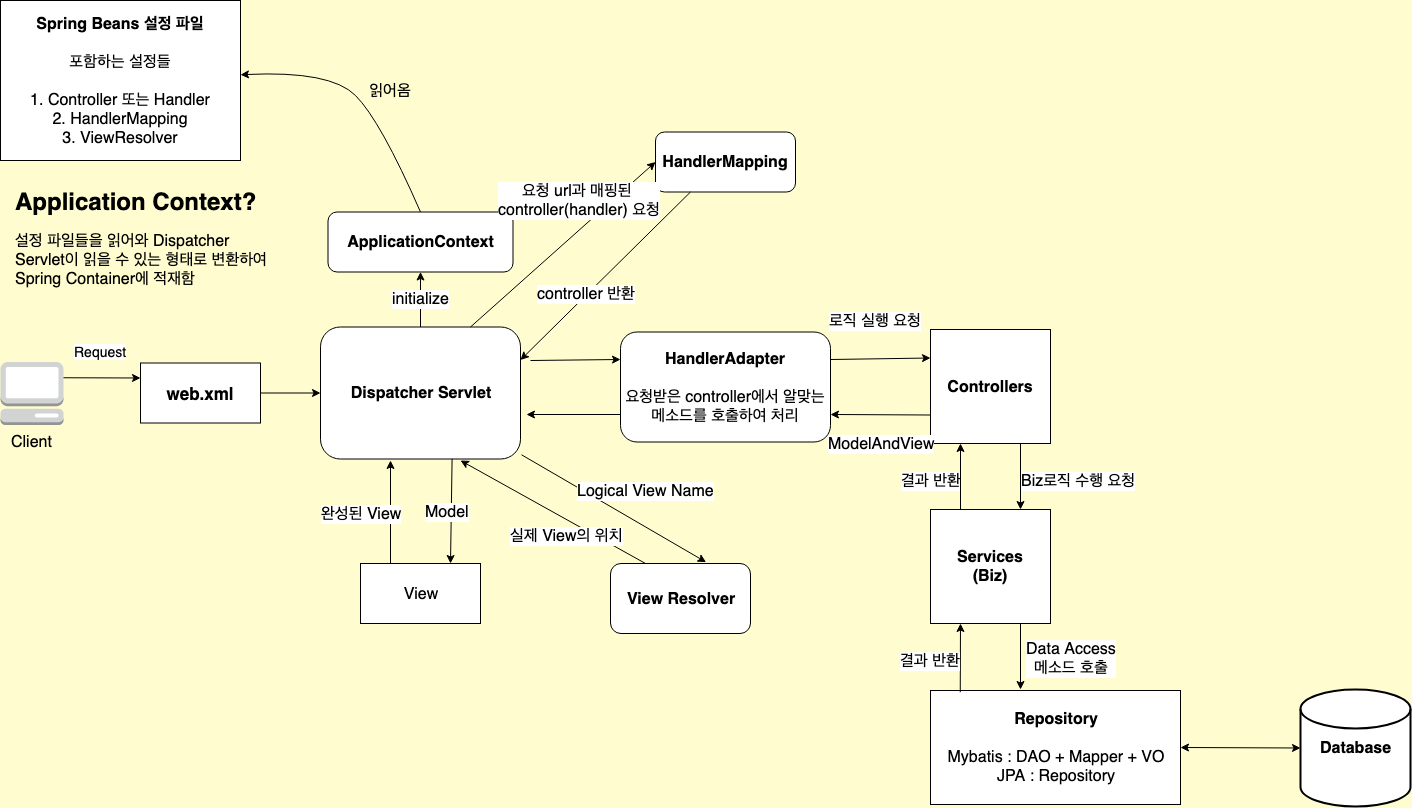

The diagram above was exported from draw.io. Its source (the exported page's mxGraphModel, read from the mxfile embedded in the PNG):
<mxGraphModel dx="946" dy="627" grid="1" gridSize="10" guides="1" tooltips="1" connect="1" arrows="1" fold="1" page="1" pageScale="1" pageWidth="2336" pageHeight="1654" background="#FFFCCF" math="0" shadow="0">
  <root>
    <mxCell id="0" />
    <mxCell id="1" parent="0" />
    <mxCell id="xiWYW52hVEOOf2Oijn7X-1" value="&lt;font style=&quot;font-size: 16px&quot;&gt;Client&lt;/font&gt;" style="outlineConnect=0;dashed=0;verticalLabelPosition=bottom;verticalAlign=top;align=center;html=1;shape=mxgraph.aws3.management_console;fillColor=#D2D3D3;gradientColor=none;" parent="1" vertex="1">
      <mxGeometry x="90" y="381.5" width="63" height="63" as="geometry" />
    </mxCell>
    <mxCell id="xiWYW52hVEOOf2Oijn7X-9" value="&lt;font style=&quot;font-size: 17px&quot;&gt;&lt;b&gt;web.xml&lt;/b&gt;&lt;/font&gt;" style="rounded=0;whiteSpace=wrap;html=1;" parent="1" vertex="1">
      <mxGeometry x="230" y="382.5" width="120" height="60" as="geometry" />
    </mxCell>
    <mxCell id="xiWYW52hVEOOf2Oijn7X-10" value="Request" style="endArrow=classic;html=1;entryX=0;entryY=0.25;entryDx=0;entryDy=0;exitX=1;exitY=0.25;exitDx=0;exitDy=0;exitPerimeter=0;fontSize=14;" parent="1" source="xiWYW52hVEOOf2Oijn7X-1" target="xiWYW52hVEOOf2Oijn7X-9" edge="1">
      <mxGeometry x="-0.0411" y="26" width="50" height="50" relative="1" as="geometry">
        <mxPoint x="160" y="370" as="sourcePoint" />
        <mxPoint x="210" y="320" as="targetPoint" />
        <mxPoint as="offset" />
      </mxGeometry>
    </mxCell>
    <mxCell id="xiWYW52hVEOOf2Oijn7X-11" value="&lt;b&gt;Dispatcher Servlet&lt;/b&gt;" style="rounded=1;whiteSpace=wrap;html=1;fontSize=16;" parent="1" vertex="1">
      <mxGeometry x="410" y="346.5" width="200" height="132" as="geometry" />
    </mxCell>
    <mxCell id="xiWYW52hVEOOf2Oijn7X-12" value="&lt;b&gt;Spring Beans 설정 파일&lt;/b&gt;&lt;br&gt;&lt;br&gt;포함하는 설정들&lt;br&gt;&lt;br&gt;1. Controller 또는 Handler&lt;br&gt;2. HandlerMapping&lt;br&gt;3. ViewResolver" style="rounded=0;whiteSpace=wrap;html=1;fontSize=16;" parent="1" vertex="1">
      <mxGeometry x="90" y="20" width="240" height="160" as="geometry" />
    </mxCell>
    <mxCell id="xiWYW52hVEOOf2Oijn7X-13" value="" style="endArrow=classic;html=1;fontSize=16;" parent="1" source="xiWYW52hVEOOf2Oijn7X-9" target="xiWYW52hVEOOf2Oijn7X-11" edge="1">
      <mxGeometry width="50" height="50" relative="1" as="geometry">
        <mxPoint x="350" y="360" as="sourcePoint" />
        <mxPoint x="400" y="310" as="targetPoint" />
      </mxGeometry>
    </mxCell>
    <mxCell id="xiWYW52hVEOOf2Oijn7X-14" value="&lt;b&gt;ApplicationContext&lt;/b&gt;" style="rounded=1;whiteSpace=wrap;html=1;fontSize=16;" parent="1" vertex="1">
      <mxGeometry x="417.5" y="231.5" width="185" height="60" as="geometry" />
    </mxCell>
    <mxCell id="xiWYW52hVEOOf2Oijn7X-16" value="" style="curved=1;endArrow=classic;html=1;fontSize=16;exitX=0.5;exitY=0;exitDx=0;exitDy=0;" parent="1" source="xiWYW52hVEOOf2Oijn7X-14" target="xiWYW52hVEOOf2Oijn7X-12" edge="1">
      <mxGeometry width="50" height="50" relative="1" as="geometry">
        <mxPoint x="420" y="140" as="sourcePoint" />
        <mxPoint x="470" y="90" as="targetPoint" />
        <Array as="points">
          <mxPoint x="470" y="140" />
          <mxPoint x="420" y="90" />
        </Array>
      </mxGeometry>
    </mxCell>
    <mxCell id="xiWYW52hVEOOf2Oijn7X-18" value="읽어옴" style="text;html=1;strokeColor=none;fillColor=none;align=center;verticalAlign=middle;whiteSpace=wrap;rounded=0;fontSize=16;" parent="1" vertex="1">
      <mxGeometry x="440" y="100" width="80" height="20" as="geometry" />
    </mxCell>
    <mxCell id="xiWYW52hVEOOf2Oijn7X-19" value="&lt;h1 style=&quot;font-size: 24px&quot;&gt;Application Context?&lt;/h1&gt;&lt;p&gt;설정 파일들을 읽어와 Dispatcher Servlet이 읽을 수 있는 형태로 변환하여 Spring Container에 적재함&lt;/p&gt;" style="text;html=1;strokeColor=none;fillColor=none;spacing=5;spacingTop=-20;whiteSpace=wrap;overflow=hidden;rounded=0;fontSize=16;" parent="1" vertex="1">
      <mxGeometry x="100" y="201.5" width="270" height="120" as="geometry" />
    </mxCell>
    <mxCell id="xiWYW52hVEOOf2Oijn7X-20" value="initialize" style="endArrow=classic;html=1;fontSize=16;exitX=0.5;exitY=0;exitDx=0;exitDy=0;" parent="1" source="xiWYW52hVEOOf2Oijn7X-11" target="xiWYW52hVEOOf2Oijn7X-14" edge="1">
      <mxGeometry width="50" height="50" relative="1" as="geometry">
        <mxPoint x="480" y="270" as="sourcePoint" />
        <mxPoint x="530" y="220" as="targetPoint" />
      </mxGeometry>
    </mxCell>
    <mxCell id="xiWYW52hVEOOf2Oijn7X-22" value="&lt;b&gt;HandlerMapping&lt;/b&gt;" style="rounded=1;whiteSpace=wrap;html=1;fontSize=16;" parent="1" vertex="1">
      <mxGeometry x="745" y="151.5" width="140" height="60" as="geometry" />
    </mxCell>
    <mxCell id="xiWYW52hVEOOf2Oijn7X-23" value="요청 url과 매핑된 &lt;br&gt;controller(handler) 요청" style="endArrow=classic;html=1;fontSize=16;entryX=0;entryY=0.5;entryDx=0;entryDy=0;exitX=0.75;exitY=0;exitDx=0;exitDy=0;" parent="1" source="xiWYW52hVEOOf2Oijn7X-11" target="xiWYW52hVEOOf2Oijn7X-22" edge="1">
      <mxGeometry x="0.3415" y="22" width="50" height="50" relative="1" as="geometry">
        <mxPoint x="610" y="270" as="sourcePoint" />
        <mxPoint x="660" y="220" as="targetPoint" />
        <mxPoint as="offset" />
      </mxGeometry>
    </mxCell>
    <mxCell id="xiWYW52hVEOOf2Oijn7X-24" value="" style="endArrow=classic;html=1;fontSize=16;exitX=0.25;exitY=1;exitDx=0;exitDy=0;entryX=1;entryY=0.25;entryDx=0;entryDy=0;" parent="1" source="xiWYW52hVEOOf2Oijn7X-22" target="xiWYW52hVEOOf2Oijn7X-11" edge="1">
      <mxGeometry width="50" height="50" relative="1" as="geometry">
        <mxPoint x="590" y="330" as="sourcePoint" />
        <mxPoint x="610" y="310" as="targetPoint" />
      </mxGeometry>
    </mxCell>
    <mxCell id="xiWYW52hVEOOf2Oijn7X-30" value="controller 반환" style="text;html=1;resizable=0;points=[];align=center;verticalAlign=middle;labelBackgroundColor=#ffffff;fontSize=16;" parent="xiWYW52hVEOOf2Oijn7X-24" vertex="1" connectable="0">
      <mxGeometry x="0.2281" y="-2" relative="1" as="geometry">
        <mxPoint x="1" as="offset" />
      </mxGeometry>
    </mxCell>
    <mxCell id="xiWYW52hVEOOf2Oijn7X-31" value="&lt;b&gt;HandlerAdapter&lt;br&gt;&lt;/b&gt;&lt;br&gt;요청받은 controller에서 알맞는 메소드를 호출하여 처리" style="rounded=1;whiteSpace=wrap;html=1;fontSize=16;" parent="1" vertex="1">
      <mxGeometry x="710" y="351.5" width="210" height="110" as="geometry" />
    </mxCell>
    <mxCell id="xiWYW52hVEOOf2Oijn7X-33" value="Controllers" style="rounded=0;whiteSpace=wrap;html=1;fontSize=16;fontStyle=1" parent="1" vertex="1">
      <mxGeometry x="1020" y="349" width="120" height="114" as="geometry" />
    </mxCell>
    <mxCell id="xiWYW52hVEOOf2Oijn7X-34" value="" style="endArrow=classic;html=1;fontSize=16;exitX=1;exitY=0.25;exitDx=0;exitDy=0;entryX=0;entryY=0.25;entryDx=0;entryDy=0;" parent="1" source="xiWYW52hVEOOf2Oijn7X-31" target="xiWYW52hVEOOf2Oijn7X-33" edge="1">
      <mxGeometry width="50" height="50" relative="1" as="geometry">
        <mxPoint x="990" y="320" as="sourcePoint" />
        <mxPoint x="1020" y="377" as="targetPoint" />
      </mxGeometry>
    </mxCell>
    <mxCell id="xiWYW52hVEOOf2Oijn7X-47" value="로직 실행 요청" style="text;html=1;resizable=0;points=[];align=center;verticalAlign=middle;labelBackgroundColor=#ffffff;fontSize=16;" parent="xiWYW52hVEOOf2Oijn7X-34" vertex="1" connectable="0">
      <mxGeometry x="-0.1137" y="-1" relative="1" as="geometry">
        <mxPoint y="-39" as="offset" />
      </mxGeometry>
    </mxCell>
    <mxCell id="xiWYW52hVEOOf2Oijn7X-35" value="" style="endArrow=classic;html=1;fontSize=16;entryX=1;entryY=0.75;entryDx=0;entryDy=0;exitX=0;exitY=0.75;exitDx=0;exitDy=0;" parent="1" source="xiWYW52hVEOOf2Oijn7X-33" target="xiWYW52hVEOOf2Oijn7X-31" edge="1">
      <mxGeometry width="50" height="50" relative="1" as="geometry">
        <mxPoint x="1010" y="434" as="sourcePoint" />
        <mxPoint x="1000" y="400" as="targetPoint" />
      </mxGeometry>
    </mxCell>
    <mxCell id="xiWYW52hVEOOf2Oijn7X-49" value="ModelAndView" style="text;html=1;resizable=0;points=[];align=center;verticalAlign=middle;labelBackgroundColor=#ffffff;fontSize=16;" parent="xiWYW52hVEOOf2Oijn7X-35" vertex="1" connectable="0">
      <mxGeometry x="0.06" relative="1" as="geometry">
        <mxPoint x="3.5" y="29" as="offset" />
      </mxGeometry>
    </mxCell>
    <mxCell id="xiWYW52hVEOOf2Oijn7X-37" value="Services&lt;br&gt;(Biz)" style="rounded=0;whiteSpace=wrap;html=1;fontSize=16;fontStyle=1" parent="1" vertex="1">
      <mxGeometry x="1020" y="529" width="120" height="114" as="geometry" />
    </mxCell>
    <mxCell id="xiWYW52hVEOOf2Oijn7X-38" value="Repository&lt;br&gt;&lt;br&gt;&lt;span style=&quot;font-weight: 400&quot;&gt;Mybatis : DAO + Mapper + VO&lt;br&gt;&lt;/span&gt;&lt;span style=&quot;font-weight: normal&quot;&gt;JPA : Repository&lt;/span&gt;" style="rounded=0;whiteSpace=wrap;html=1;fontSize=16;fontStyle=1" parent="1" vertex="1">
      <mxGeometry x="1020" y="710" width="250" height="114" as="geometry" />
    </mxCell>
    <mxCell id="xiWYW52hVEOOf2Oijn7X-39" value="Database" style="strokeWidth=2;html=1;shape=mxgraph.flowchart.database;whiteSpace=wrap;fontSize=16;fontStyle=1" parent="1" vertex="1">
      <mxGeometry x="1390" y="709" width="110" height="117" as="geometry" />
    </mxCell>
    <mxCell id="xiWYW52hVEOOf2Oijn7X-40" value="" style="endArrow=classic;html=1;fontSize=16;exitX=0.75;exitY=1;exitDx=0;exitDy=0;entryX=0.75;entryY=0;entryDx=0;entryDy=0;" parent="1" source="xiWYW52hVEOOf2Oijn7X-33" target="xiWYW52hVEOOf2Oijn7X-37" edge="1">
      <mxGeometry width="50" height="50" relative="1" as="geometry">
        <mxPoint x="1050" y="520" as="sourcePoint" />
        <mxPoint x="1100" y="470" as="targetPoint" />
      </mxGeometry>
    </mxCell>
    <mxCell id="xiWYW52hVEOOf2Oijn7X-54" value="결과 반환" style="text;html=1;resizable=0;points=[];align=center;verticalAlign=middle;labelBackgroundColor=#ffffff;fontSize=16;" parent="xiWYW52hVEOOf2Oijn7X-40" vertex="1" connectable="0">
      <mxGeometry x="-0.0909" relative="1" as="geometry">
        <mxPoint x="-90" y="6.5" as="offset" />
      </mxGeometry>
    </mxCell>
    <mxCell id="xiWYW52hVEOOf2Oijn7X-41" value="" style="endArrow=classic;html=1;fontSize=16;exitX=0.25;exitY=0;exitDx=0;exitDy=0;entryX=0.25;entryY=1;entryDx=0;entryDy=0;" parent="1" source="xiWYW52hVEOOf2Oijn7X-37" target="xiWYW52hVEOOf2Oijn7X-33" edge="1">
      <mxGeometry width="50" height="50" relative="1" as="geometry">
        <mxPoint x="1060" y="472" as="sourcePoint" />
        <mxPoint x="1060" y="539" as="targetPoint" />
      </mxGeometry>
    </mxCell>
    <mxCell id="xiWYW52hVEOOf2Oijn7X-52" value="Biz로직 수행 요청" style="text;html=1;resizable=0;points=[];align=center;verticalAlign=middle;labelBackgroundColor=#ffffff;fontSize=16;" parent="xiWYW52hVEOOf2Oijn7X-41" vertex="1" connectable="0">
      <mxGeometry x="-0.0303" y="-1" relative="1" as="geometry">
        <mxPoint x="116" y="3" as="offset" />
      </mxGeometry>
    </mxCell>
    <mxCell id="xiWYW52hVEOOf2Oijn7X-43" value="" style="endArrow=classic;html=1;fontSize=16;exitX=0.75;exitY=1;exitDx=0;exitDy=0;" parent="1" source="xiWYW52hVEOOf2Oijn7X-37" edge="1">
      <mxGeometry width="50" height="50" relative="1" as="geometry">
        <mxPoint x="850" y="740" as="sourcePoint" />
        <mxPoint x="1110" y="709" as="targetPoint" />
      </mxGeometry>
    </mxCell>
    <mxCell id="xiWYW52hVEOOf2Oijn7X-56" value="Data Access&lt;br&gt;메소드 호출" style="text;html=1;resizable=0;points=[];align=center;verticalAlign=middle;labelBackgroundColor=#ffffff;fontSize=16;" parent="xiWYW52hVEOOf2Oijn7X-43" vertex="1" connectable="0">
      <mxGeometry x="-0.0101" y="-2" relative="1" as="geometry">
        <mxPoint x="52" y="1.5" as="offset" />
      </mxGeometry>
    </mxCell>
    <mxCell id="xiWYW52hVEOOf2Oijn7X-44" value="" style="endArrow=classic;html=1;fontSize=16;entryX=0.25;entryY=1;entryDx=0;entryDy=0;exitX=0.119;exitY=0.015;exitDx=0;exitDy=0;exitPerimeter=0;" parent="1" source="xiWYW52hVEOOf2Oijn7X-38" target="xiWYW52hVEOOf2Oijn7X-37" edge="1">
      <mxGeometry width="50" height="50" relative="1" as="geometry">
        <mxPoint x="1080" y="710" as="sourcePoint" />
        <mxPoint x="1130" y="660" as="targetPoint" />
      </mxGeometry>
    </mxCell>
    <mxCell id="xiWYW52hVEOOf2Oijn7X-55" value="결과 반환" style="text;html=1;resizable=0;points=[];align=center;verticalAlign=middle;labelBackgroundColor=#ffffff;fontSize=16;" parent="xiWYW52hVEOOf2Oijn7X-44" vertex="1" connectable="0">
      <mxGeometry x="0.1265" y="3" relative="1" as="geometry">
        <mxPoint x="-27" y="7" as="offset" />
      </mxGeometry>
    </mxCell>
    <mxCell id="xiWYW52hVEOOf2Oijn7X-45" value="" style="endArrow=classic;html=1;fontSize=16;entryX=0;entryY=0.25;entryDx=0;entryDy=0;" parent="1" target="xiWYW52hVEOOf2Oijn7X-31" edge="1">
      <mxGeometry width="50" height="50" relative="1" as="geometry">
        <mxPoint x="620" y="380" as="sourcePoint" />
        <mxPoint x="680" y="360" as="targetPoint" />
      </mxGeometry>
    </mxCell>
    <mxCell id="xiWYW52hVEOOf2Oijn7X-46" value="" style="endArrow=classic;html=1;fontSize=16;exitX=0;exitY=0.75;exitDx=0;exitDy=0;" parent="1" source="xiWYW52hVEOOf2Oijn7X-31" edge="1">
      <mxGeometry width="50" height="50" relative="1" as="geometry">
        <mxPoint x="630" y="390" as="sourcePoint" />
        <mxPoint x="616" y="434" as="targetPoint" />
      </mxGeometry>
    </mxCell>
    <mxCell id="xiWYW52hVEOOf2Oijn7X-57" value="" style="endArrow=classic;startArrow=classic;html=1;fontSize=16;entryX=0;entryY=0.5;entryDx=0;entryDy=0;entryPerimeter=0;exitX=1;exitY=0.5;exitDx=0;exitDy=0;" parent="1" source="xiWYW52hVEOOf2Oijn7X-38" target="xiWYW52hVEOOf2Oijn7X-39" edge="1">
      <mxGeometry width="50" height="50" relative="1" as="geometry">
        <mxPoint x="1300" y="800" as="sourcePoint" />
        <mxPoint x="1350" y="750" as="targetPoint" />
      </mxGeometry>
    </mxCell>
    <mxCell id="xiWYW52hVEOOf2Oijn7X-58" value="View Resolver" style="rounded=1;whiteSpace=wrap;html=1;fontSize=16;fontStyle=1" parent="1" vertex="1">
      <mxGeometry x="700" y="583" width="140" height="70" as="geometry" />
    </mxCell>
    <mxCell id="xiWYW52hVEOOf2Oijn7X-59" value="Logical View Name" style="endArrow=classic;html=1;fontSize=16;entryX=0.683;entryY=-0.019;entryDx=0;entryDy=0;entryPerimeter=0;exitX=1.005;exitY=0.968;exitDx=0;exitDy=0;exitPerimeter=0;" parent="1" source="xiWYW52hVEOOf2Oijn7X-11" target="xiWYW52hVEOOf2Oijn7X-58" edge="1">
      <mxGeometry x="0.1882" y="32" width="50" height="50" relative="1" as="geometry">
        <mxPoint x="620" y="530" as="sourcePoint" />
        <mxPoint x="670" y="480" as="targetPoint" />
        <mxPoint x="-1" as="offset" />
      </mxGeometry>
    </mxCell>
    <mxCell id="xiWYW52hVEOOf2Oijn7X-60" value="" style="endArrow=classic;html=1;fontSize=16;exitX=0.25;exitY=0;exitDx=0;exitDy=0;" parent="1" source="xiWYW52hVEOOf2Oijn7X-58" edge="1">
      <mxGeometry width="50" height="50" relative="1" as="geometry">
        <mxPoint x="520" y="560" as="sourcePoint" />
        <mxPoint x="550" y="480" as="targetPoint" />
      </mxGeometry>
    </mxCell>
    <mxCell id="xiWYW52hVEOOf2Oijn7X-61" value="실제 View의 위치" style="text;html=1;resizable=0;points=[];align=center;verticalAlign=middle;labelBackgroundColor=#ffffff;fontSize=16;" parent="xiWYW52hVEOOf2Oijn7X-60" vertex="1" connectable="0">
      <mxGeometry x="-0.0141" y="1" relative="1" as="geometry">
        <mxPoint x="12.5" y="22" as="offset" />
      </mxGeometry>
    </mxCell>
    <mxCell id="xiWYW52hVEOOf2Oijn7X-62" value="View" style="rounded=0;whiteSpace=wrap;html=1;fontSize=16;" parent="1" vertex="1">
      <mxGeometry x="450" y="583" width="120" height="60" as="geometry" />
    </mxCell>
    <mxCell id="xiWYW52hVEOOf2Oijn7X-63" value="" style="endArrow=classic;html=1;fontSize=16;entryX=0.75;entryY=0;entryDx=0;entryDy=0;exitX=0.658;exitY=0.999;exitDx=0;exitDy=0;exitPerimeter=0;" parent="1" source="xiWYW52hVEOOf2Oijn7X-11" target="xiWYW52hVEOOf2Oijn7X-62" edge="1">
      <mxGeometry width="50" height="50" relative="1" as="geometry">
        <mxPoint x="480" y="550" as="sourcePoint" />
        <mxPoint x="530" y="500" as="targetPoint" />
      </mxGeometry>
    </mxCell>
    <mxCell id="xiWYW52hVEOOf2Oijn7X-65" value="Model" style="text;html=1;resizable=0;points=[];align=center;verticalAlign=middle;labelBackgroundColor=#ffffff;fontSize=16;" parent="xiWYW52hVEOOf2Oijn7X-63" vertex="1" connectable="0">
      <mxGeometry x="0.0201" y="-4" relative="1" as="geometry">
        <mxPoint as="offset" />
      </mxGeometry>
    </mxCell>
    <mxCell id="xiWYW52hVEOOf2Oijn7X-64" value="" style="endArrow=classic;html=1;fontSize=16;exitX=0.25;exitY=0;exitDx=0;exitDy=0;" parent="1" source="xiWYW52hVEOOf2Oijn7X-62" edge="1">
      <mxGeometry width="50" height="50" relative="1" as="geometry">
        <mxPoint x="380" y="560" as="sourcePoint" />
        <mxPoint x="480" y="480" as="targetPoint" />
      </mxGeometry>
    </mxCell>
    <mxCell id="xiWYW52hVEOOf2Oijn7X-66" value="완성된 View" style="text;html=1;resizable=0;points=[];align=center;verticalAlign=middle;labelBackgroundColor=#ffffff;fontSize=16;" parent="xiWYW52hVEOOf2Oijn7X-64" vertex="1" connectable="0">
      <mxGeometry x="-0.1068" relative="1" as="geometry">
        <mxPoint x="-30" y="-4" as="offset" />
      </mxGeometry>
    </mxCell>
  </root>
</mxGraphModel>